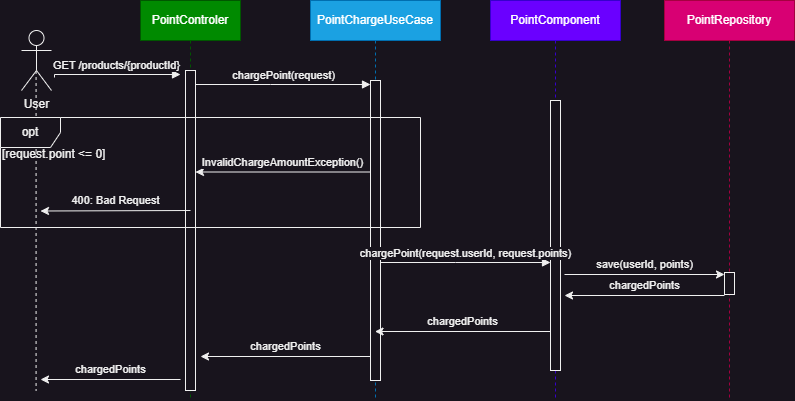

The diagram above was exported from draw.io. Its source (the exported page's mxGraphModel, read from the mxfile embedded in the PNG):
<mxGraphModel dx="2074" dy="1196" grid="1" gridSize="10" guides="1" tooltips="1" connect="1" arrows="1" fold="1" page="1" pageScale="1.5" pageWidth="850" pageHeight="1100" math="0" shadow="0">
  <root>
    <mxCell id="0" />
    <mxCell id="1" parent="0" />
    <mxCell id="aM9ryv3xv72pqoxQDRHE-1" value="PointControler" style="shape=umlLifeline;perimeter=lifelinePerimeter;whiteSpace=wrap;html=1;container=0;dropTarget=0;collapsible=0;recursiveResize=0;outlineConnect=0;portConstraint=eastwest;newEdgeStyle={&quot;edgeStyle&quot;:&quot;elbowEdgeStyle&quot;,&quot;elbow&quot;:&quot;vertical&quot;,&quot;curved&quot;:0,&quot;rounded&quot;:0};fillColor=#008a00;fontColor=#ffffff;strokeColor=#005700;" parent="1" vertex="1">
      <mxGeometry x="250" y="80" width="100" height="400" as="geometry" />
    </mxCell>
    <mxCell id="aM9ryv3xv72pqoxQDRHE-2" value="" style="html=1;points=[];perimeter=orthogonalPerimeter;outlineConnect=0;targetShapes=umlLifeline;portConstraint=eastwest;newEdgeStyle={&quot;edgeStyle&quot;:&quot;elbowEdgeStyle&quot;,&quot;elbow&quot;:&quot;vertical&quot;,&quot;curved&quot;:0,&quot;rounded&quot;:0};" parent="aM9ryv3xv72pqoxQDRHE-1" vertex="1">
      <mxGeometry x="45" y="70" width="10" height="320" as="geometry" />
    </mxCell>
    <mxCell id="aM9ryv3xv72pqoxQDRHE-5" value="PointChargeUseCase" style="shape=umlLifeline;perimeter=lifelinePerimeter;whiteSpace=wrap;html=1;container=0;dropTarget=0;collapsible=0;recursiveResize=0;outlineConnect=0;portConstraint=eastwest;newEdgeStyle={&quot;edgeStyle&quot;:&quot;elbowEdgeStyle&quot;,&quot;elbow&quot;:&quot;vertical&quot;,&quot;curved&quot;:0,&quot;rounded&quot;:0};fillColor=#1ba1e2;fontColor=#ffffff;strokeColor=#006EAF;" parent="1" vertex="1">
      <mxGeometry x="420" y="80" width="130" height="400" as="geometry" />
    </mxCell>
    <mxCell id="aM9ryv3xv72pqoxQDRHE-6" value="" style="html=1;points=[];perimeter=orthogonalPerimeter;outlineConnect=0;targetShapes=umlLifeline;portConstraint=eastwest;newEdgeStyle={&quot;edgeStyle&quot;:&quot;elbowEdgeStyle&quot;,&quot;elbow&quot;:&quot;vertical&quot;,&quot;curved&quot;:0,&quot;rounded&quot;:0};" parent="aM9ryv3xv72pqoxQDRHE-5" vertex="1">
      <mxGeometry x="60" y="80" width="10" height="300" as="geometry" />
    </mxCell>
    <mxCell id="aM9ryv3xv72pqoxQDRHE-7" value="chargePoint(request)" style="html=1;verticalAlign=bottom;endArrow=block;edgeStyle=elbowEdgeStyle;elbow=vertical;curved=0;rounded=0;" parent="1" source="aM9ryv3xv72pqoxQDRHE-2" edge="1">
      <mxGeometry relative="1" as="geometry">
        <mxPoint x="295" y="164" as="sourcePoint" />
        <Array as="points">
          <mxPoint x="380" y="164" />
        </Array>
        <mxPoint x="480" y="164" as="targetPoint" />
      </mxGeometry>
    </mxCell>
    <mxCell id="UOt9WM488pNnKuuAOC0u-40" style="edgeStyle=orthogonalEdgeStyle;rounded=0;orthogonalLoop=1;jettySize=auto;html=1;endArrow=none;endFill=0;dashed=1;" parent="1" edge="1">
      <mxGeometry relative="1" as="geometry">
        <mxPoint x="145.57999999999979" y="470.5" as="targetPoint" />
        <mxPoint x="145.58000000000024" y="150.5" as="sourcePoint" />
      </mxGeometry>
    </mxCell>
    <mxCell id="UOt9WM488pNnKuuAOC0u-1" value="User" style="shape=umlActor;verticalLabelPosition=bottom;verticalAlign=top;html=1;outlineConnect=0;" parent="1" vertex="1">
      <mxGeometry x="131" y="110" width="30" height="60" as="geometry" />
    </mxCell>
    <mxCell id="UOt9WM488pNnKuuAOC0u-5" value="PointComponent" style="shape=umlLifeline;perimeter=lifelinePerimeter;whiteSpace=wrap;html=1;container=0;dropTarget=0;collapsible=0;recursiveResize=0;outlineConnect=0;portConstraint=eastwest;newEdgeStyle={&quot;edgeStyle&quot;:&quot;elbowEdgeStyle&quot;,&quot;elbow&quot;:&quot;vertical&quot;,&quot;curved&quot;:0,&quot;rounded&quot;:0};fillColor=#6a00ff;fontColor=#ffffff;strokeColor=#3700CC;" parent="1" vertex="1">
      <mxGeometry x="600" y="80" width="130" height="400" as="geometry" />
    </mxCell>
    <mxCell id="UOt9WM488pNnKuuAOC0u-6" value="" style="html=1;points=[];perimeter=orthogonalPerimeter;outlineConnect=0;targetShapes=umlLifeline;portConstraint=eastwest;newEdgeStyle={&quot;edgeStyle&quot;:&quot;elbowEdgeStyle&quot;,&quot;elbow&quot;:&quot;vertical&quot;,&quot;curved&quot;:0,&quot;rounded&quot;:0};" parent="UOt9WM488pNnKuuAOC0u-5" vertex="1">
      <mxGeometry x="60" y="100" width="10" height="270" as="geometry" />
    </mxCell>
    <mxCell id="UOt9WM488pNnKuuAOC0u-7" value="PointRepository" style="shape=umlLifeline;perimeter=lifelinePerimeter;whiteSpace=wrap;html=1;container=0;dropTarget=0;collapsible=0;recursiveResize=0;outlineConnect=0;portConstraint=eastwest;newEdgeStyle={&quot;edgeStyle&quot;:&quot;elbowEdgeStyle&quot;,&quot;elbow&quot;:&quot;vertical&quot;,&quot;curved&quot;:0,&quot;rounded&quot;:0};fillColor=#d80073;fontColor=#ffffff;strokeColor=#A50040;" parent="1" vertex="1">
      <mxGeometry x="774" y="80" width="130" height="400" as="geometry" />
    </mxCell>
    <mxCell id="UOt9WM488pNnKuuAOC0u-9" value="GET /products/{productId}" style="html=1;verticalAlign=bottom;endArrow=block;edgeStyle=elbowEdgeStyle;elbow=vertical;curved=0;rounded=0;exitX=1;exitY=1;exitDx=0;exitDy=0;exitPerimeter=0;" parent="1" edge="1">
      <mxGeometry relative="1" as="geometry">
        <mxPoint x="164.00000000000023" y="157" as="sourcePoint" />
        <Array as="points">
          <mxPoint x="265" y="154" />
        </Array>
        <mxPoint x="290" y="154" as="targetPoint" />
      </mxGeometry>
    </mxCell>
    <mxCell id="UOt9WM488pNnKuuAOC0u-38" value="chargedPoints" style="endArrow=classic;html=1;rounded=0;" parent="1" edge="1">
      <mxGeometry y="-10" width="50" height="50" relative="1" as="geometry">
        <mxPoint x="480" y="436" as="sourcePoint" />
        <mxPoint x="310" y="436" as="targetPoint" />
        <mxPoint as="offset" />
      </mxGeometry>
    </mxCell>
    <mxCell id="UOt9WM488pNnKuuAOC0u-39" value="chargedPoints" style="endArrow=classic;html=1;rounded=0;" parent="1" edge="1">
      <mxGeometry y="-10" width="50" height="50" relative="1" as="geometry">
        <mxPoint x="290" y="459" as="sourcePoint" />
        <mxPoint x="150" y="459" as="targetPoint" />
        <mxPoint as="offset" />
      </mxGeometry>
    </mxCell>
    <mxCell id="PXMlqMCjIpsiYYdfDJsh-3" value="" style="group" vertex="1" connectable="0" parent="1">
      <mxGeometry x="110" y="190" width="420" height="110" as="geometry" />
    </mxCell>
    <mxCell id="PXMlqMCjIpsiYYdfDJsh-1" value="opt" style="shape=umlFrame;whiteSpace=wrap;html=1;pointerEvents=0;" vertex="1" parent="PXMlqMCjIpsiYYdfDJsh-3">
      <mxGeometry y="7" width="420" height="110" as="geometry" />
    </mxCell>
    <mxCell id="PXMlqMCjIpsiYYdfDJsh-2" value="[request.point &amp;lt;= 0]" style="text;html=1;align=left;verticalAlign=middle;whiteSpace=wrap;rounded=0;" vertex="1" parent="PXMlqMCjIpsiYYdfDJsh-3">
      <mxGeometry y="29" width="154" height="30" as="geometry" />
    </mxCell>
    <mxCell id="PXMlqMCjIpsiYYdfDJsh-4" value="InvalidChargeAmountException()" style="endArrow=classic;html=1;rounded=0;" edge="1" parent="PXMlqMCjIpsiYYdfDJsh-3" target="aM9ryv3xv72pqoxQDRHE-2">
      <mxGeometry y="-10" width="50" height="50" relative="1" as="geometry">
        <mxPoint x="370" y="61.5" as="sourcePoint" />
        <mxPoint x="210" y="61.5" as="targetPoint" />
        <mxPoint as="offset" />
      </mxGeometry>
    </mxCell>
    <mxCell id="PXMlqMCjIpsiYYdfDJsh-5" value="400: Bad Request" style="endArrow=classic;html=1;rounded=0;" edge="1" parent="PXMlqMCjIpsiYYdfDJsh-3">
      <mxGeometry y="-10" width="50" height="50" relative="1" as="geometry">
        <mxPoint x="190" y="100" as="sourcePoint" />
        <mxPoint x="40" y="100.5" as="targetPoint" />
        <mxPoint as="offset" />
      </mxGeometry>
    </mxCell>
    <mxCell id="UOt9WM488pNnKuuAOC0u-19" value="save(userId, points)" style="endArrow=classic;html=1;rounded=0;" parent="1" edge="1">
      <mxGeometry y="10" width="50" height="50" relative="1" as="geometry">
        <mxPoint x="674" y="354" as="sourcePoint" />
        <mxPoint x="834" y="354" as="targetPoint" />
        <mxPoint as="offset" />
      </mxGeometry>
    </mxCell>
    <mxCell id="UOt9WM488pNnKuuAOC0u-22" value="" style="html=1;points=[];perimeter=orthogonalPerimeter;outlineConnect=0;targetShapes=umlLifeline;portConstraint=eastwest;newEdgeStyle={&quot;edgeStyle&quot;:&quot;elbowEdgeStyle&quot;,&quot;elbow&quot;:&quot;vertical&quot;,&quot;curved&quot;:0,&quot;rounded&quot;:0};" parent="1" vertex="1">
      <mxGeometry x="834" y="352" width="10" height="22" as="geometry" />
    </mxCell>
    <mxCell id="UOt9WM488pNnKuuAOC0u-35" value="chargedPoints" style="endArrow=classic;html=1;rounded=0;" parent="1" edge="1">
      <mxGeometry y="-10" width="50" height="50" relative="1" as="geometry">
        <mxPoint x="834" y="375" as="sourcePoint" />
        <mxPoint x="674" y="375" as="targetPoint" />
        <mxPoint as="offset" />
      </mxGeometry>
    </mxCell>
    <mxCell id="UOt9WM488pNnKuuAOC0u-34" value="chargePoint(request.userId, request.points)" style="html=1;verticalAlign=bottom;endArrow=block;edgeStyle=elbowEdgeStyle;elbow=vertical;curved=0;rounded=0;" parent="1" edge="1">
      <mxGeometry relative="1" as="geometry">
        <mxPoint x="490" y="342" as="sourcePoint" />
        <Array as="points">
          <mxPoint x="565" y="342" />
        </Array>
        <mxPoint x="660" y="342" as="targetPoint" />
      </mxGeometry>
    </mxCell>
    <mxCell id="UOt9WM488pNnKuuAOC0u-37" value="chargedPoints" style="endArrow=classic;html=1;rounded=0;" parent="1" edge="1">
      <mxGeometry y="-10" width="50" height="50" relative="1" as="geometry">
        <mxPoint x="660" y="411" as="sourcePoint" />
        <mxPoint x="484.5" y="411" as="targetPoint" />
        <mxPoint as="offset" />
      </mxGeometry>
    </mxCell>
  </root>
</mxGraphModel>